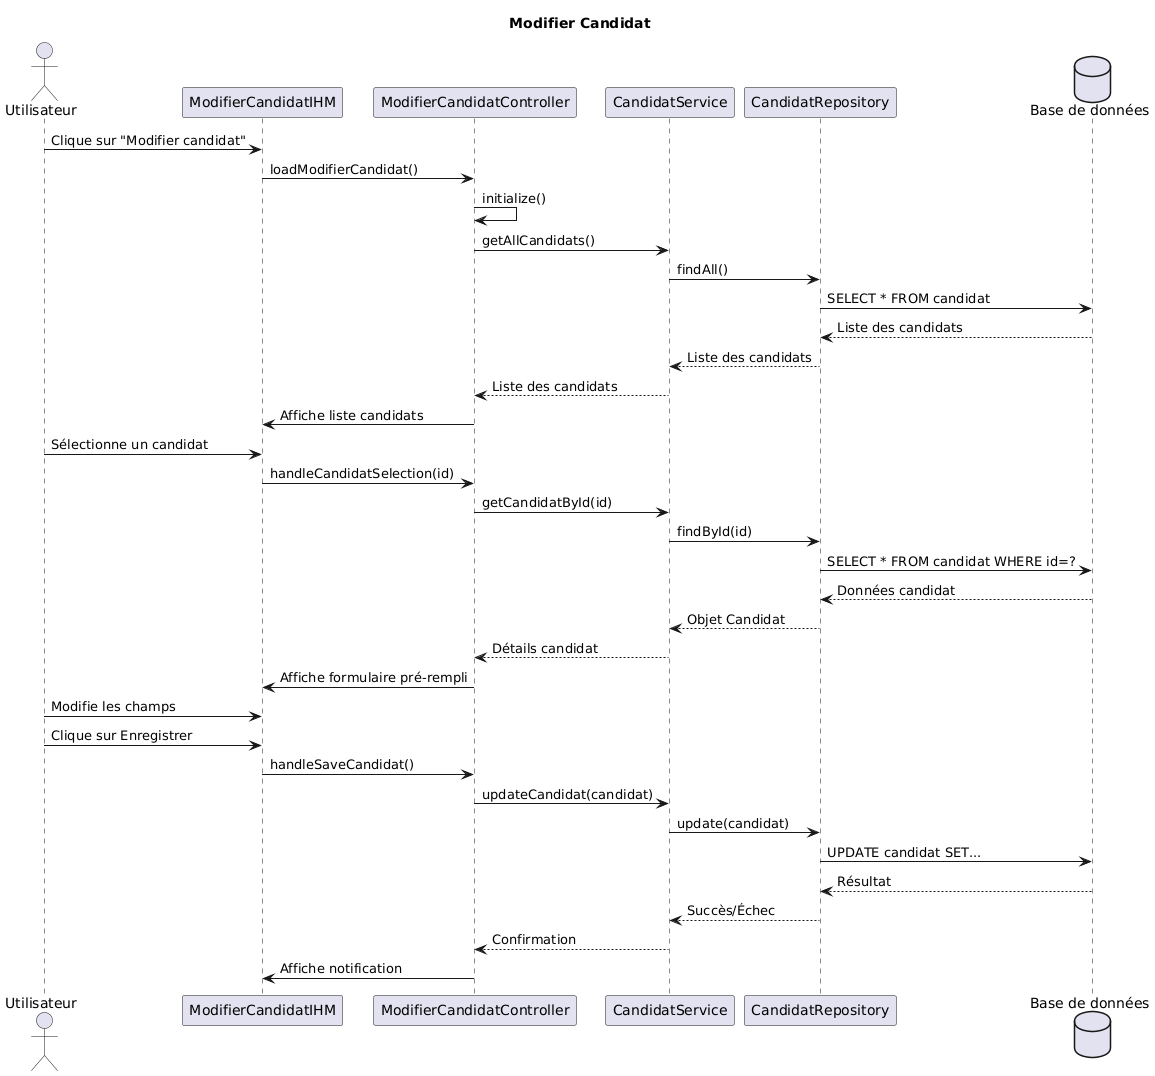

The diagram above was rendered by PlantUML. Its source (embedded in the PNG):
@startuml
title Modifier Candidat
actor Utilisateur
participant "ModifierCandidatIHM" as IHM
participant "ModifierCandidatController" as Controller
participant "CandidatService" as Service
participant "CandidatRepository" as Repository
database "Base de données" as DB

Utilisateur -> IHM : Clique sur "Modifier candidat"
IHM -> Controller : loadModifierCandidat()
Controller -> Controller : initialize()

Controller -> Service : getAllCandidats()
Service -> Repository : findAll()
Repository -> DB : SELECT * FROM candidat
DB --> Repository : Liste des candidats
Repository --> Service : Liste des candidats
Service --> Controller : Liste des candidats
Controller -> IHM : Affiche liste candidats

Utilisateur -> IHM : Sélectionne un candidat
IHM -> Controller : handleCandidatSelection(id)
Controller -> Service : getCandidatById(id)
Service -> Repository : findById(id)
Repository -> DB : SELECT * FROM candidat WHERE id=?
DB --> Repository : Données candidat
Repository --> Service : Objet Candidat
Service --> Controller : Détails candidat
Controller -> IHM : Affiche formulaire pré-rempli

Utilisateur -> IHM : Modifie les champs
Utilisateur -> IHM : Clique sur Enregistrer
IHM -> Controller : handleSaveCandidat()
Controller -> Service : updateCandidat(candidat)
Service -> Repository : update(candidat)
Repository -> DB : UPDATE candidat SET...
DB --> Repository : Résultat
Repository --> Service : Succès/Échec
Service --> Controller : Confirmation
Controller -> IHM : Affiche notification
@enduml